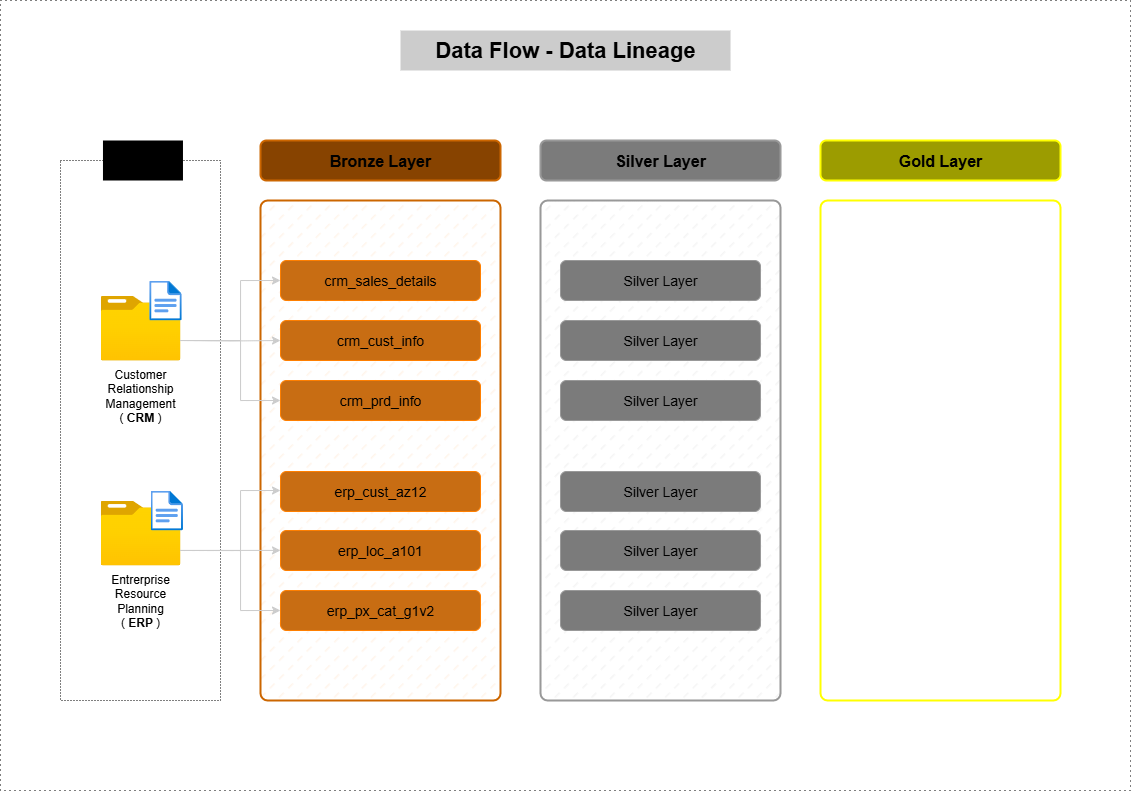

The diagram above was exported from draw.io. Its source (the exported page's mxGraphModel, read from the mxfile embedded in the PNG):
<mxGraphModel dx="1663" dy="961" grid="1" gridSize="10" guides="1" tooltips="1" connect="1" arrows="1" fold="1" page="1" pageScale="1" pageWidth="1169" pageHeight="827" math="0" shadow="0">
  <root>
    <mxCell id="0" />
    <mxCell id="1" parent="0" />
    <mxCell id="PEyNXAKP3aaGUIQvB0DI-1" value="" style="rounded=0;whiteSpace=wrap;html=1;fillColor=none;dashed=1;dashPattern=1 4;strokeWidth=1;movable=0;resizable=0;rotatable=0;deletable=0;editable=0;locked=1;connectable=0;" parent="1" vertex="1">
      <mxGeometry x="20" y="20" width="1130" height="790" as="geometry" />
    </mxCell>
    <mxCell id="PEyNXAKP3aaGUIQvB0DI-3" value="" style="rounded=0;whiteSpace=wrap;html=1;dashed=1;dashPattern=1 2;fillColor=none;movable=0;resizable=0;rotatable=0;deletable=0;editable=0;locked=1;connectable=0;" parent="1" vertex="1">
      <mxGeometry x="80" y="180" width="160" height="540" as="geometry" />
    </mxCell>
    <mxCell id="PEyNXAKP3aaGUIQvB0DI-2" value="&lt;p&gt;Sources&lt;/p&gt;" style="rounded=0;whiteSpace=wrap;html=1;verticalAlign=middle;strokeColor=none;fontSize=16;movable=1;resizable=1;rotatable=1;deletable=1;editable=1;locked=0;connectable=1;fillColor=#000000;" parent="1" vertex="1">
      <mxGeometry x="122.47" y="160" width="80" height="40" as="geometry" />
    </mxCell>
    <mxCell id="PEyNXAKP3aaGUIQvB0DI-4" value="Customer Relationship Management&lt;br&gt;( &lt;b&gt;CRM &lt;/b&gt;)" style="image;aspect=fixed;html=1;points=[];align=center;fontSize=12;image=img/lib/azure2/general/Folder_Blank.svg;whiteSpace=wrap;labelBackgroundColor=none;" parent="1" vertex="1">
      <mxGeometry x="120" y="315.08" width="80" height="64.92" as="geometry" />
    </mxCell>
    <mxCell id="PEyNXAKP3aaGUIQvB0DI-5" value="Data Flow - Data Lineage" style="text;html=1;align=center;verticalAlign=middle;whiteSpace=wrap;rounded=0;fontSize=22;fontStyle=1;fontColor=#000000;fillColor=#CCCCCC;movable=0;resizable=0;rotatable=0;deletable=0;editable=0;locked=1;connectable=0;" parent="1" vertex="1">
      <mxGeometry x="420" y="50" width="330" height="40" as="geometry" />
    </mxCell>
    <mxCell id="PEyNXAKP3aaGUIQvB0DI-8" value="Entrerprise Resource Planning&lt;br&gt;( &lt;b&gt;ERP &lt;/b&gt;)" style="image;aspect=fixed;html=1;points=[];align=center;fontSize=12;image=img/lib/azure2/general/Folder_Blank.svg;whiteSpace=wrap;labelBackgroundColor=none;" parent="1" vertex="1">
      <mxGeometry x="120" y="520" width="80" height="64.92" as="geometry" />
    </mxCell>
    <mxCell id="uNy5iEmAyJ1X-l6uXSRX-1" value="" style="image;aspect=fixed;html=1;points=[];align=center;fontSize=12;image=img/lib/azure2/general/File.svg;" vertex="1" parent="1">
      <mxGeometry x="168.77" y="300" width="32.47" height="40" as="geometry" />
    </mxCell>
    <mxCell id="uNy5iEmAyJ1X-l6uXSRX-2" value="" style="image;aspect=fixed;html=1;points=[];align=center;fontSize=12;image=img/lib/azure2/general/File.svg;" vertex="1" parent="1">
      <mxGeometry x="170" y="510" width="32.47" height="40" as="geometry" />
    </mxCell>
    <mxCell id="uNy5iEmAyJ1X-l6uXSRX-3" value="Bronze Layer" style="rounded=1;whiteSpace=wrap;html=1;fillColor=#874300;strokeColor=#CC6600;strokeWidth=2;fontSize=16;fontColor=#000000;fontStyle=1;movable=0;resizable=0;rotatable=0;deletable=0;editable=0;locked=1;connectable=0;" vertex="1" parent="1">
      <mxGeometry x="280" y="160" width="240" height="40" as="geometry" />
    </mxCell>
    <mxCell id="uNy5iEmAyJ1X-l6uXSRX-4" value="Silver Layer" style="rounded=1;whiteSpace=wrap;html=1;strokeWidth=2;strokeColor=#999999;fillColor=#7B7B7B;fontSize=16;fontStyle=1;fontColor=#000000;movable=0;resizable=0;rotatable=0;deletable=0;editable=0;locked=1;connectable=0;" vertex="1" parent="1">
      <mxGeometry x="560" y="160" width="240" height="40" as="geometry" />
    </mxCell>
    <mxCell id="uNy5iEmAyJ1X-l6uXSRX-5" value="Gold Layer" style="rounded=1;whiteSpace=wrap;html=1;strokeWidth=2;strokeColor=#FFFF00;fillColor=#9C9C00;fontSize=16;fontStyle=1;fontColor=#000000;movable=0;resizable=0;rotatable=0;deletable=0;editable=0;locked=1;connectable=0;" vertex="1" parent="1">
      <mxGeometry x="840" y="160" width="240" height="40" as="geometry" />
    </mxCell>
    <mxCell id="uNy5iEmAyJ1X-l6uXSRX-7" value="" style="rounded=1;whiteSpace=wrap;html=1;arcSize=3;strokeWidth=2;fillColor=#CCCCCC;strokeColor=#999999;movable=0;resizable=0;rotatable=0;deletable=0;editable=0;locked=1;connectable=0;fillStyle=dashed;fillOpacity=20;" vertex="1" parent="1">
      <mxGeometry x="560" y="220" width="240" height="500" as="geometry" />
    </mxCell>
    <mxCell id="uNy5iEmAyJ1X-l6uXSRX-6" value="" style="rounded=1;whiteSpace=wrap;html=1;arcSize=3;fillColor=#FFCC99;strokeWidth=2;strokeColor=#CC6600;movable=0;resizable=0;rotatable=0;deletable=0;editable=0;locked=1;connectable=0;fillStyle=dashed;strokeOpacity=100;fillOpacity=20;" vertex="1" parent="1">
      <mxGeometry x="280" y="220" width="240" height="500" as="geometry" />
    </mxCell>
    <mxCell id="uNy5iEmAyJ1X-l6uXSRX-8" value="" style="rounded=1;whiteSpace=wrap;html=1;arcSize=3;strokeWidth=2;strokeColor=#FFFF00;fillColor=none;movable=0;resizable=0;rotatable=0;deletable=0;editable=0;locked=1;connectable=0;" vertex="1" parent="1">
      <mxGeometry x="840" y="220" width="240" height="500" as="geometry" />
    </mxCell>
    <mxCell id="uNy5iEmAyJ1X-l6uXSRX-9" value="crm_sales_details" style="rounded=1;whiteSpace=wrap;html=1;fontSize=14;strokeColor=#FF7F00;fillColor=light-dark(#C86D13,#C86400);fontColor=#000000;" vertex="1" parent="1">
      <mxGeometry x="300" y="280" width="200" height="40" as="geometry" />
    </mxCell>
    <mxCell id="uNy5iEmAyJ1X-l6uXSRX-10" value="crm_cust_info" style="rounded=1;whiteSpace=wrap;html=1;fontSize=14;strokeColor=#FF7F00;fillColor=light-dark(#C86D13,#C86400);fontColor=#000000;" vertex="1" parent="1">
      <mxGeometry x="300" y="340" width="200" height="40" as="geometry" />
    </mxCell>
    <mxCell id="uNy5iEmAyJ1X-l6uXSRX-11" value="crm_prd_info" style="rounded=1;whiteSpace=wrap;html=1;fontSize=14;strokeColor=#FF7F00;fillColor=light-dark(#C86D13,#C86400);fontColor=#000000;" vertex="1" parent="1">
      <mxGeometry x="300" y="400" width="200" height="40" as="geometry" />
    </mxCell>
    <mxCell id="uNy5iEmAyJ1X-l6uXSRX-12" value="erp_cust_az12" style="rounded=1;whiteSpace=wrap;html=1;fontSize=14;strokeColor=#FF7F00;fillColor=light-dark(#C86D13,#C86400);fontColor=#000000;" vertex="1" parent="1">
      <mxGeometry x="300" y="491" width="200" height="40" as="geometry" />
    </mxCell>
    <mxCell id="uNy5iEmAyJ1X-l6uXSRX-13" value="erp_loc_a101" style="rounded=1;whiteSpace=wrap;html=1;fontSize=14;strokeColor=#FF7F00;fillColor=light-dark(#C86D13,#C86400);fontColor=#000000;" vertex="1" parent="1">
      <mxGeometry x="300" y="550" width="200" height="40" as="geometry" />
    </mxCell>
    <mxCell id="uNy5iEmAyJ1X-l6uXSRX-14" value="erp_px_cat_g1v2" style="rounded=1;whiteSpace=wrap;html=1;fontSize=14;strokeColor=#FF7F00;fillColor=light-dark(#C86D13,#C86400);fontColor=#000000;" vertex="1" parent="1">
      <mxGeometry x="300" y="610" width="200" height="40" as="geometry" />
    </mxCell>
    <mxCell id="uNy5iEmAyJ1X-l6uXSRX-23" value="" style="edgeStyle=orthogonalEdgeStyle;rounded=0;orthogonalLoop=1;jettySize=auto;html=1;entryX=0;entryY=0.5;entryDx=0;entryDy=0;" edge="1" parent="1">
      <mxGeometry relative="1" as="geometry">
        <Array as="points">
          <mxPoint x="240" y="560" />
          <mxPoint x="240" y="500" />
        </Array>
      </mxGeometry>
    </mxCell>
    <mxCell id="uNy5iEmAyJ1X-l6uXSRX-24" value="" style="edgeStyle=orthogonalEdgeStyle;rounded=0;orthogonalLoop=1;jettySize=auto;html=1;strokeColor=#CCCCCC;" edge="1" parent="1">
      <mxGeometry relative="1" as="geometry">
        <mxPoint x="200" y="569.91" as="sourcePoint" />
        <mxPoint x="300" y="569.91" as="targetPoint" />
      </mxGeometry>
    </mxCell>
    <mxCell id="uNy5iEmAyJ1X-l6uXSRX-25" value="" style="edgeStyle=orthogonalEdgeStyle;rounded=0;orthogonalLoop=1;jettySize=auto;html=1;strokeColor=#CCCCCC;" edge="1" parent="1">
      <mxGeometry relative="1" as="geometry">
        <mxPoint x="200" y="570" as="sourcePoint" />
        <mxPoint x="300" y="510" as="targetPoint" />
        <Array as="points">
          <mxPoint x="260" y="570" />
          <mxPoint x="260" y="510" />
        </Array>
      </mxGeometry>
    </mxCell>
    <mxCell id="uNy5iEmAyJ1X-l6uXSRX-26" value="" style="edgeStyle=orthogonalEdgeStyle;rounded=0;orthogonalLoop=1;jettySize=auto;html=1;entryX=0;entryY=0.5;entryDx=0;entryDy=0;strokeColor=#CCCCCC;" edge="1" parent="1" target="uNy5iEmAyJ1X-l6uXSRX-14">
      <mxGeometry relative="1" as="geometry">
        <mxPoint x="200" y="570" as="sourcePoint" />
        <mxPoint x="502.8" y="540" as="targetPoint" />
        <Array as="points">
          <mxPoint x="260" y="570" />
          <mxPoint x="260" y="630" />
        </Array>
      </mxGeometry>
    </mxCell>
    <mxCell id="uNy5iEmAyJ1X-l6uXSRX-15" value="" style="edgeStyle=orthogonalEdgeStyle;rounded=0;orthogonalLoop=1;jettySize=auto;html=1;entryX=0;entryY=0.5;entryDx=0;entryDy=0;strokeColor=#CCCCCC;" edge="1" parent="1" source="PEyNXAKP3aaGUIQvB0DI-4" target="uNy5iEmAyJ1X-l6uXSRX-9">
      <mxGeometry relative="1" as="geometry">
        <Array as="points">
          <mxPoint x="260" y="360" />
          <mxPoint x="260" y="300" />
        </Array>
      </mxGeometry>
    </mxCell>
    <mxCell id="uNy5iEmAyJ1X-l6uXSRX-16" value="" style="edgeStyle=orthogonalEdgeStyle;rounded=0;orthogonalLoop=1;jettySize=auto;html=1;entryX=0;entryY=0.5;entryDx=0;entryDy=0;strokeColor=#CCCCCC;" edge="1" parent="1" target="uNy5iEmAyJ1X-l6uXSRX-10">
      <mxGeometry relative="1" as="geometry">
        <mxPoint x="200" y="360" as="sourcePoint" />
        <mxPoint x="391" y="300" as="targetPoint" />
      </mxGeometry>
    </mxCell>
    <mxCell id="uNy5iEmAyJ1X-l6uXSRX-19" value="" style="edgeStyle=orthogonalEdgeStyle;rounded=0;orthogonalLoop=1;jettySize=auto;html=1;entryX=0;entryY=0.5;entryDx=0;entryDy=0;strokeColor=#CCCCCC;" edge="1" parent="1" target="uNy5iEmAyJ1X-l6uXSRX-11">
      <mxGeometry relative="1" as="geometry">
        <mxPoint x="200" y="360" as="sourcePoint" />
        <mxPoint x="350" y="340" as="targetPoint" />
        <Array as="points">
          <mxPoint x="260" y="360" />
          <mxPoint x="260" y="420" />
        </Array>
      </mxGeometry>
    </mxCell>
    <mxCell id="uNy5iEmAyJ1X-l6uXSRX-27" value="Silver Layer" style="rounded=1;whiteSpace=wrap;html=1;strokeWidth=1;strokeColor=#999999;fillColor=#7B7B7B;fontSize=14;fontStyle=0;fontColor=#000000;movable=1;resizable=1;rotatable=1;deletable=1;editable=1;locked=0;connectable=1;" vertex="1" parent="1">
      <mxGeometry x="580" y="280" width="200" height="40" as="geometry" />
    </mxCell>
    <mxCell id="uNy5iEmAyJ1X-l6uXSRX-28" value="Silver Layer" style="rounded=1;whiteSpace=wrap;html=1;strokeWidth=1;strokeColor=#999999;fillColor=#7B7B7B;fontSize=14;fontStyle=0;fontColor=#000000;movable=1;resizable=1;rotatable=1;deletable=1;editable=1;locked=0;connectable=1;" vertex="1" parent="1">
      <mxGeometry x="580" y="340" width="200" height="40" as="geometry" />
    </mxCell>
    <mxCell id="uNy5iEmAyJ1X-l6uXSRX-29" value="Silver Layer" style="rounded=1;whiteSpace=wrap;html=1;strokeWidth=1;strokeColor=#999999;fillColor=#7B7B7B;fontSize=14;fontStyle=0;fontColor=#000000;movable=1;resizable=1;rotatable=1;deletable=1;editable=1;locked=0;connectable=1;" vertex="1" parent="1">
      <mxGeometry x="580" y="400" width="200" height="40" as="geometry" />
    </mxCell>
    <mxCell id="uNy5iEmAyJ1X-l6uXSRX-30" value="Silver Layer" style="rounded=1;whiteSpace=wrap;html=1;strokeWidth=1;strokeColor=#999999;fillColor=#7B7B7B;fontSize=14;fontStyle=0;fontColor=#000000;movable=1;resizable=1;rotatable=1;deletable=1;editable=1;locked=0;connectable=1;" vertex="1" parent="1">
      <mxGeometry x="580" y="491" width="200" height="40" as="geometry" />
    </mxCell>
    <mxCell id="uNy5iEmAyJ1X-l6uXSRX-31" value="Silver Layer" style="rounded=1;whiteSpace=wrap;html=1;strokeWidth=1;strokeColor=#999999;fillColor=#7B7B7B;fontSize=14;fontStyle=0;fontColor=#000000;movable=1;resizable=1;rotatable=1;deletable=1;editable=1;locked=0;connectable=1;" vertex="1" parent="1">
      <mxGeometry x="580" y="550" width="200" height="40" as="geometry" />
    </mxCell>
    <mxCell id="uNy5iEmAyJ1X-l6uXSRX-32" value="Silver Layer" style="rounded=1;whiteSpace=wrap;html=1;strokeWidth=1;strokeColor=#999999;fillColor=#7B7B7B;fontSize=14;fontStyle=0;fontColor=#000000;movable=1;resizable=1;rotatable=1;deletable=1;editable=1;locked=0;connectable=1;" vertex="1" parent="1">
      <mxGeometry x="580" y="610" width="200" height="40" as="geometry" />
    </mxCell>
  </root>
</mxGraphModel>